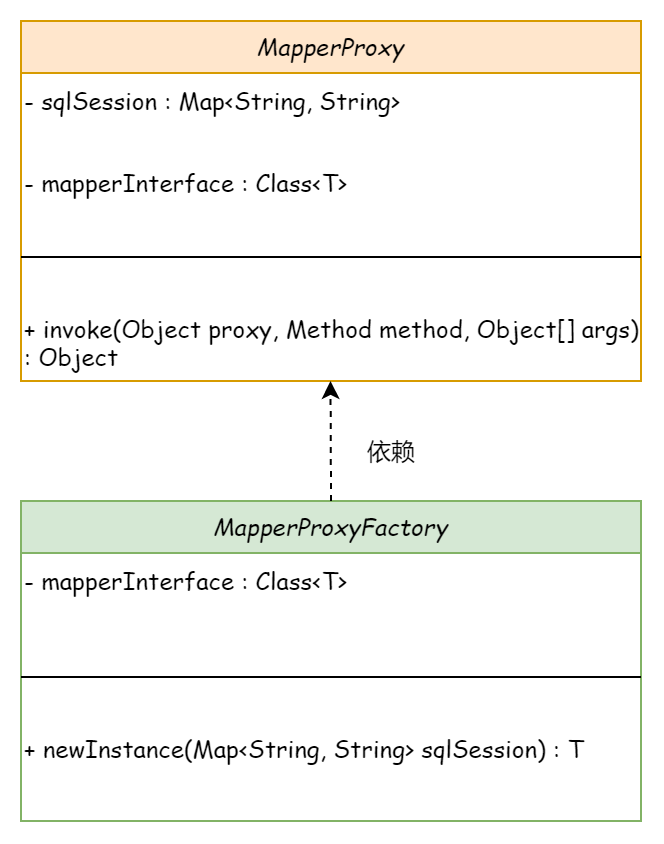

The diagram above was exported from draw.io. Its source (the exported page's mxGraphModel, read from the mxfile embedded in the PNG):
<mxGraphModel dx="716" dy="442" grid="1" gridSize="10" guides="1" tooltips="1" connect="1" arrows="1" fold="1" page="1" pageScale="1" pageWidth="827" pageHeight="1169" math="0" shadow="0">
  <root>
    <mxCell id="0" />
    <mxCell id="1" parent="0" />
    <mxCell id="hdMPj_ZMApy6B7iqe2D0-1" value="MapperProxy" style="swimlane;fontStyle=2;align=center;verticalAlign=top;childLayout=stackLayout;horizontal=1;startSize=26;horizontalStack=0;resizeParent=1;resizeLast=0;collapsible=1;marginBottom=0;rounded=0;shadow=0;strokeWidth=1;fontFamily=Comic Sans MS;fillColor=#ffe6cc;strokeColor=#d79b00;" vertex="1" parent="1">
      <mxGeometry x="220" y="180" width="310" height="180" as="geometry">
        <mxRectangle x="230" y="140" width="160" height="26" as="alternateBounds" />
      </mxGeometry>
    </mxCell>
    <mxCell id="hdMPj_ZMApy6B7iqe2D0-3" value="- sqlSession : Map&amp;lt;String, String&amp;gt;" style="text;whiteSpace=wrap;html=1;fontFamily=Comic Sans MS;" vertex="1" parent="hdMPj_ZMApy6B7iqe2D0-1">
      <mxGeometry y="26" width="310" height="40" as="geometry" />
    </mxCell>
    <mxCell id="hdMPj_ZMApy6B7iqe2D0-9" value="- mapperInterface : Class&amp;lt;T&amp;gt;" style="text;html=1;align=left;verticalAlign=middle;resizable=0;points=[];autosize=1;strokeColor=none;fillColor=none;fontFamily=Comic Sans MS;" vertex="1" parent="hdMPj_ZMApy6B7iqe2D0-1">
      <mxGeometry y="66" width="310" height="30" as="geometry" />
    </mxCell>
    <mxCell id="hdMPj_ZMApy6B7iqe2D0-2" value="" style="line;html=1;strokeWidth=1;align=left;verticalAlign=middle;spacingTop=-1;spacingLeft=3;spacingRight=3;rotatable=0;labelPosition=right;points=[];portConstraint=eastwest;fontFamily=Comic Sans MS;" vertex="1" parent="hdMPj_ZMApy6B7iqe2D0-1">
      <mxGeometry y="96" width="310" height="44" as="geometry" />
    </mxCell>
    <mxCell id="hdMPj_ZMApy6B7iqe2D0-4" value="+ invoke(Object proxy, Method method, Object[] args) : Object" style="text;whiteSpace=wrap;html=1;fontFamily=Comic Sans MS;" vertex="1" parent="hdMPj_ZMApy6B7iqe2D0-1">
      <mxGeometry y="140" width="310" height="40" as="geometry" />
    </mxCell>
    <mxCell id="hdMPj_ZMApy6B7iqe2D0-5" value="MapperProxyFactory" style="swimlane;fontStyle=2;align=center;verticalAlign=top;childLayout=stackLayout;horizontal=1;startSize=26;horizontalStack=0;resizeParent=1;resizeLast=0;collapsible=1;marginBottom=0;rounded=0;shadow=0;strokeWidth=1;fontFamily=Comic Sans MS;fillColor=#d5e8d4;strokeColor=#82b366;" vertex="1" parent="1">
      <mxGeometry x="220" y="420" width="310" height="160" as="geometry">
        <mxRectangle x="230" y="140" width="160" height="26" as="alternateBounds" />
      </mxGeometry>
    </mxCell>
    <mxCell id="hdMPj_ZMApy6B7iqe2D0-7" value="- mapperInterface : Class&amp;lt;T&amp;gt;" style="text;whiteSpace=wrap;html=1;fontFamily=Comic Sans MS;" vertex="1" parent="hdMPj_ZMApy6B7iqe2D0-5">
      <mxGeometry y="26" width="310" height="40" as="geometry" />
    </mxCell>
    <mxCell id="hdMPj_ZMApy6B7iqe2D0-6" value="" style="line;html=1;strokeWidth=1;align=left;verticalAlign=middle;spacingTop=-1;spacingLeft=3;spacingRight=3;rotatable=0;labelPosition=right;points=[];portConstraint=eastwest;fontFamily=Comic Sans MS;" vertex="1" parent="hdMPj_ZMApy6B7iqe2D0-5">
      <mxGeometry y="66" width="310" height="44" as="geometry" />
    </mxCell>
    <mxCell id="hdMPj_ZMApy6B7iqe2D0-8" value="+ newInstance(Map&amp;lt;String, String&amp;gt; sqlSession) : T" style="text;whiteSpace=wrap;html=1;fontFamily=Comic Sans MS;" vertex="1" parent="hdMPj_ZMApy6B7iqe2D0-5">
      <mxGeometry y="110" width="310" height="40" as="geometry" />
    </mxCell>
    <mxCell id="hdMPj_ZMApy6B7iqe2D0-10" value="" style="endArrow=classic;html=1;rounded=0;fontFamily=Comic Sans MS;dashed=1;" edge="1" parent="1">
      <mxGeometry width="50" height="50" relative="1" as="geometry">
        <mxPoint x="375" y="420" as="sourcePoint" />
        <mxPoint x="374.76" y="360" as="targetPoint" />
      </mxGeometry>
    </mxCell>
    <mxCell id="hdMPj_ZMApy6B7iqe2D0-11" value="依赖" style="text;html=1;align=center;verticalAlign=middle;resizable=0;points=[];autosize=1;strokeColor=none;fillColor=none;fontFamily=Comic Sans MS;" vertex="1" parent="1">
      <mxGeometry x="380" y="380" width="50" height="30" as="geometry" />
    </mxCell>
  </root>
</mxGraphModel>